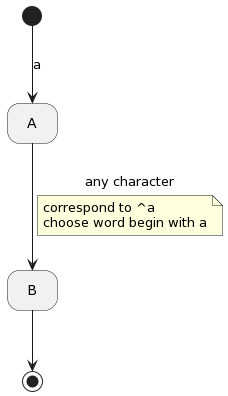

The diagram above was rendered by PlantUML. Its source (embedded in the PNG):
@startuml
hide empty description
[*] --> A : a
A --> B : any character
note on link 
  correspond to ^a
  choose word begin with a
end note
B --> [*]
@enduml